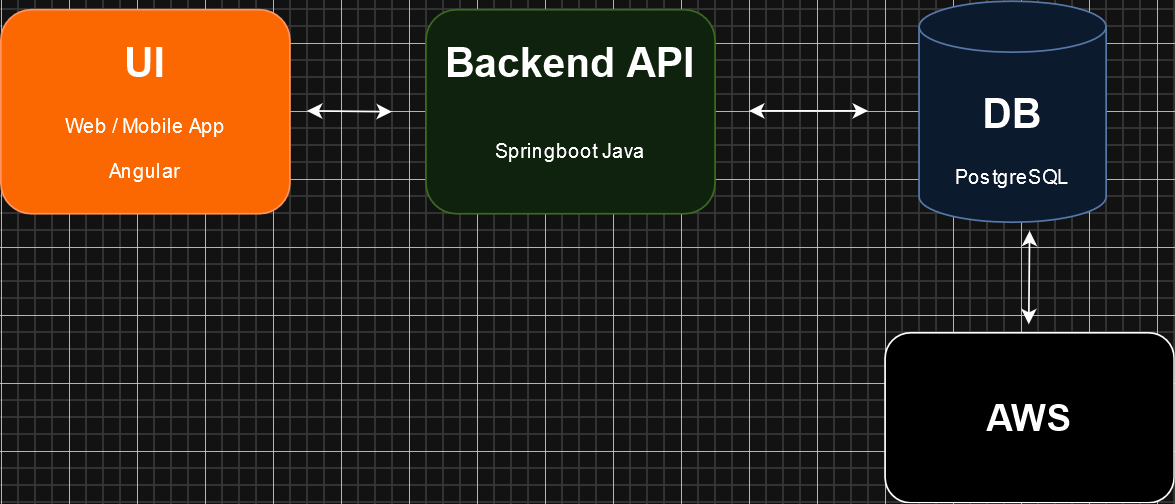

The diagram above was exported from draw.io. Its source (the exported page's mxGraphModel, read from the mxfile embedded in the PNG):
<mxGraphModel dx="1050" dy="530" grid="1" gridSize="10" guides="1" tooltips="1" connect="1" arrows="1" fold="1" page="1" pageScale="1" pageWidth="850" pageHeight="1100" math="0" shadow="0">
  <root>
    <mxCell id="0" />
    <mxCell id="1" parent="0" />
    <mxCell id="sbVek2iMUfPTCY3_KKDj-1" value="" style="rounded=1;whiteSpace=wrap;html=1;fillColor=#fa6800;strokeColor=#C73500;fontColor=#000000;" vertex="1" parent="1">
      <mxGeometry x="80" y="180" width="170" height="120" as="geometry" />
    </mxCell>
    <mxCell id="sbVek2iMUfPTCY3_KKDj-2" value="" style="rounded=1;whiteSpace=wrap;html=1;fillColor=#d5e8d4;strokeColor=#82b366;" vertex="1" parent="1">
      <mxGeometry x="330" y="180" width="170" height="120" as="geometry" />
    </mxCell>
    <mxCell id="sbVek2iMUfPTCY3_KKDj-3" value="" style="shape=cylinder3;whiteSpace=wrap;html=1;boundedLbl=1;backgroundOutline=1;size=15;fillColor=#dae8fc;strokeColor=#6c8ebf;" vertex="1" parent="1">
      <mxGeometry x="620" y="175" width="110" height="130" as="geometry" />
    </mxCell>
    <mxCell id="sbVek2iMUfPTCY3_KKDj-5" value="" style="endArrow=classic;startArrow=classic;html=1;rounded=0;" edge="1" parent="1">
      <mxGeometry width="50" height="50" relative="1" as="geometry">
        <mxPoint x="520" y="239.5" as="sourcePoint" />
        <mxPoint x="590" y="239.5" as="targetPoint" />
      </mxGeometry>
    </mxCell>
    <mxCell id="sbVek2iMUfPTCY3_KKDj-6" value="" style="endArrow=classic;startArrow=classic;html=1;rounded=0;" edge="1" parent="1">
      <mxGeometry width="50" height="50" relative="1" as="geometry">
        <mxPoint x="260" y="239.5" as="sourcePoint" />
        <mxPoint x="310" y="240" as="targetPoint" />
      </mxGeometry>
    </mxCell>
    <mxCell id="sbVek2iMUfPTCY3_KKDj-9" value="&lt;h1 align=&quot;center&quot; style=&quot;margin-top: 0px;&quot;&gt;Backend API&lt;/h1&gt;&lt;div align=&quot;center&quot;&gt;&lt;br&gt;&lt;/div&gt;&lt;div align=&quot;center&quot;&gt;Springboot Java&lt;br&gt;&lt;/div&gt;" style="text;html=1;whiteSpace=wrap;overflow=hidden;rounded=0;align=center;" vertex="1" parent="1">
      <mxGeometry x="330" y="190" width="170" height="90" as="geometry" />
    </mxCell>
    <mxCell id="sbVek2iMUfPTCY3_KKDj-10" value="&lt;h1 align=&quot;center&quot; style=&quot;margin-top: 0px;&quot;&gt;DB&lt;/h1&gt;&lt;p align=&quot;center&quot;&gt;PostgreSQL&lt;/p&gt;" style="text;html=1;whiteSpace=wrap;overflow=hidden;rounded=0;align=center;" vertex="1" parent="1">
      <mxGeometry x="635" y="220" width="80" height="70" as="geometry" />
    </mxCell>
    <mxCell id="sbVek2iMUfPTCY3_KKDj-11" value="&lt;h1 align=&quot;center&quot; style=&quot;margin-top: 0px;&quot;&gt;UI&lt;br&gt;&lt;/h1&gt;&lt;p align=&quot;center&quot;&gt;Web / Mobile App&lt;br&gt;&lt;/p&gt;&lt;p align=&quot;center&quot;&gt;Angular&lt;br&gt;&lt;/p&gt;" style="text;html=1;whiteSpace=wrap;overflow=hidden;rounded=0;align=center;" vertex="1" parent="1">
      <mxGeometry x="100" y="190" width="130" height="95" as="geometry" />
    </mxCell>
    <mxCell id="sbVek2iMUfPTCY3_KKDj-12" value="" style="rounded=1;whiteSpace=wrap;html=1;" vertex="1" parent="1">
      <mxGeometry x="600" y="370" width="170" height="100" as="geometry" />
    </mxCell>
    <mxCell id="sbVek2iMUfPTCY3_KKDj-13" value="&lt;b&gt;&lt;font style=&quot;font-size: 22px;&quot;&gt;AWS&lt;/font&gt;&lt;/b&gt;" style="text;html=1;align=center;verticalAlign=middle;whiteSpace=wrap;rounded=0;" vertex="1" parent="1">
      <mxGeometry x="655" y="405" width="60" height="30" as="geometry" />
    </mxCell>
    <mxCell id="sbVek2iMUfPTCY3_KKDj-14" value="" style="endArrow=classic;startArrow=classic;html=1;rounded=0;" edge="1" parent="1">
      <mxGeometry width="50" height="50" relative="1" as="geometry">
        <mxPoint x="684.5" y="365" as="sourcePoint" />
        <mxPoint x="685" y="310" as="targetPoint" />
      </mxGeometry>
    </mxCell>
  </root>
</mxGraphModel>